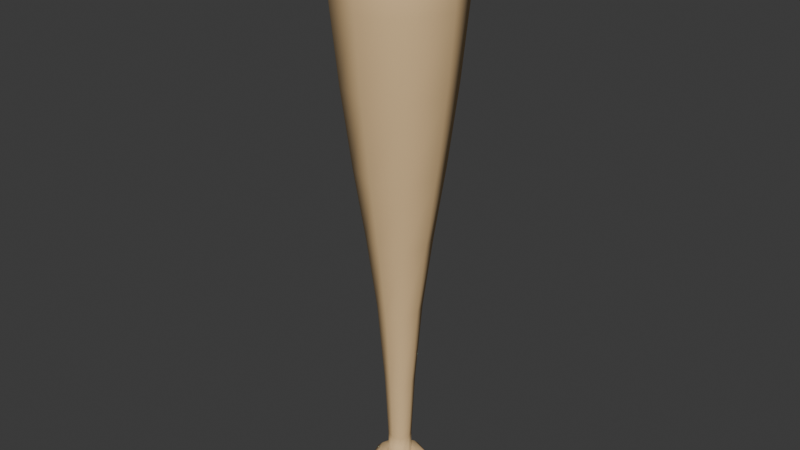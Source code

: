 # Source: Baseball_Bat.blend  (saved by Blender 4.0.36; exported with 4.5.12 LTS)
import bpy
from mathutils import Matrix  # noqa: F401  (used for matrix-valued properties, if any)

bpy.ops.wm.read_factory_settings(use_empty=True)
scene = bpy.context.scene
scene.name = 'Scene'

# ---- collections
col_collection = bpy.data.collections.new('Collection'); scene.collection.children.link(col_collection)

# ---- materials (node trees are filled in below, after node groups)
mat_bat = bpy.data.materials.new('Bat')
mat_bat.use_transparent_shadow = False

# ---- material node trees
mat_bat.use_nodes = True; mat_bat.node_tree.nodes.clear()
_N = mat_bat.node_tree.nodes; _L = mat_bat.node_tree.links
n0 = _N.new('ShaderNodeBsdfPrincipled'); n0.name = 'Principled BSDF'; n0.location = (10, 300)
n0.inputs[0].default_value = (0.8004, 0.5471, 0.2808, 1.0)
n0.inputs[2].default_value = 0.8622
n0.inputs[3].default_value = 1.45
n1 = _N.new('ShaderNodeOutputMaterial'); n1.name = 'Material Output'; n1.location = (300, 300)
_L.new(n0.outputs[0], n1.inputs[0])
n1.is_active_output = True

# ---- world
world_world = bpy.data.worlds.new('World'); scene.world = world_world
world_world.use_nodes = True; world_world.node_tree.nodes.clear()
_N = world_world.node_tree.nodes; _L = world_world.node_tree.links
n0 = _N.new('ShaderNodeOutputWorld'); n0.name = 'World Output'; n0.location = (300, 300)
n1 = _N.new('ShaderNodeBackground'); n1.name = 'Background'; n1.location = (10, 300)
n1.inputs[0].default_value = (0.05088, 0.05088, 0.05088, 1.0)
_L.new(n1.outputs[0], n0.inputs[0])
n0.is_active_output = True
world_world.color = (0.05088, 0.05088, 0.05088)
world_world.use_sun_shadow = False
world_world.sun_shadow_jitter_overblur = 0.0

# ---- meshes
me_cube_001 = bpy.data.meshes.new('Cube.001')
me_cube_001.from_pydata([(-0.03554, -0.03554, -0.0476), (-0.02394, -0.02394, 0.02413), (-0.03554, 0.03554, -0.0476), (-0.02394, 0.02394, 0.02413), (0.03554, -0.03554, -0.0476), (0.02394, -0.02394, 0.02413), (0.03554, 0.03554, -0.0476), (0.02394, 0.02394, 0.02413), (-0.04269, -0.04269, 0.007162), (-0.04269, 0.04269, 0.007162), (0.04269, 0.04269, 0.007162), (0.04269, -0.04269, 0.007162), (-0.01622, -0.01622, 0.06946), (-0.01622, 0.01622, 0.06946), (0.01622, 0.01622, 0.06946), (0.01622, -0.01622, 0.06946), (0.01815, 0.01815, 0.02408), (0.01815, -0.01815, 0.02408), (-0.01815, -0.01815, 0.02408), (-0.01815, 0.01815, 0.02408), (-0.05929, -0.05929, 0.6528), (-0.05929, 0.05929, 0.6528), (0.05929, 0.05929, 0.6528), (0.05929, -0.05929, 0.6528), (-0.06639, -0.06639, 1.113), (-0.06639, 0.06639, 1.113), (0.06639, 0.06639, 1.113), (0.06639, -0.06639, 1.113), (0.03038, -0.03038, 0.3664), (-0.03038, -0.03038, 0.3664), (-0.03038, 0.03038, 0.3664), (0.03038, 0.03038, 0.3664), (0.08375, 0.08375, 0.9566), (0.08375, -0.08375, 0.9566), (-0.08375, -0.08375, 0.9566), (-0.08375, 0.08375, 0.9566), (-0.04332, 0.0, -0.05274), (-0.04477, -0.04477, -0.02312), (-0.0587, 6.372e-11, 0.007162), (-0.04477, 0.04477, -0.02312), (7.647e-10, 0.04332, -0.05274), (6.372e-11, 0.0587, 0.007162), (0.04477, 0.04477, -0.02312), (0.04332, -5.098e-10, -0.05274), (0.0587, -6.372e-11, 0.007162), (0.04477, -0.04477, -0.02312), (-1.274e-09, -0.04332, -0.05274), (0.0, -0.0587, 0.007162), (-0.03292, -3.186e-11, 0.02413), (6.372e-11, 0.03292, 0.02413), (0.03292, -5.098e-10, 0.02413), (-9.558e-11, -0.03292, 0.02413), (-0.03332, -0.03332, 0.02102), (-0.03332, 0.03332, 0.02102), (0.03332, 0.03332, 0.02102), (0.03332, -0.03332, 0.02102), (-0.0223, -3.186e-10, 0.06946), (-3.186e-10, 0.0223, 0.06946), (0.0223, -2.549e-10, 0.06946), (3.186e-10, -0.0223, 0.06946), (0.01626, 0.01626, 0.02273), (0.0197, -0.0197, 0.02611), (-0.01626, -0.01626, 0.02273), (-0.0197, 0.0197, 0.02611), (0.0197, 0.0197, 0.02611), (0.01626, -0.01626, 0.02273), (-0.0197, -0.0197, 0.02611), (-0.01626, 0.01626, 0.02273), (-9.558e-11, 0.02496, 0.02408), (0.0, -0.02496, 0.02408), (-0.02496, 0.0, 0.02408), (0.02496, 0.0, 0.02408), (-0.08152, -5.098e-10, 0.6528), (5.098e-10, 0.08152, 0.6528), (0.08152, 5.098e-10, 0.6528), (-5.098e-10, -0.08152, 0.6528), (0.04397, -0.04397, 0.512), (-0.02085, -0.02085, 0.2007), (-0.04397, 0.04397, 0.512), (0.02085, 0.02085, 0.2007), (-0.08093, 1.912e-09, 1.122), (2.549e-10, 0.08093, 1.122), (0.08093, -3.823e-10, 1.122), (3.314e-09, -0.08093, 1.122), (0.08413, 0.08413, 1.062), (0.07355, -0.07355, 0.8095), (-0.08413, -0.08413, 1.062), (-0.07355, 0.07355, 0.8095), (0.02085, -0.02085, 0.2007), (-0.04397, -0.04397, 0.512), (-0.02085, 0.02085, 0.2007), (0.04397, 0.04397, 0.512), (-0.04177, -1.912e-10, 0.3664), (0.04177, 2.549e-10, 0.3664), (-6.372e-11, 0.04177, 0.3664), (6.372e-11, -0.04177, 0.3664), (0.07355, 0.07355, 0.8095), (0.08413, -0.08413, 1.062), (-0.07355, -0.07355, 0.8095), (-0.08413, 0.08413, 1.062), (-1.274e-10, 0.1152, 0.9566), (-1.02e-09, -0.1152, 0.9566), (-0.1152, -1.274e-10, 0.9566), (0.1152, 0.0, 0.9566), (-0.0616, 0.0, -0.02362), (7.647e-10, 0.0616, -0.02362), (0.0616, -7.647e-10, -0.02362), (-8.284e-10, -0.0616, -0.02362), (8.921e-10, 7.647e-10, -0.06354), (0.02236, -6.372e-11, 0.02273), (-0.04581, 1.912e-10, 0.02102), (8.284e-10, 0.04581, 0.02102), (0.04581, -8.284e-10, 0.02102), (-8.921e-10, -0.04581, 0.02102), (-1.274e-10, -0.06045, 0.512), (-0.02236, -1.593e-10, 0.02273), (3.186e-10, -0.02236, 0.02273), (-3.186e-10, 0.02236, 0.02273), (1.274e-10, 0.02709, 0.02611), (0.0, -0.02709, 0.02611), (-0.02709, 1.274e-10, 0.02611), (0.02709, -1.274e-10, 0.02611), (0.1158, -2.549e-10, 1.063), (1.274e-10, 0.06045, 0.512), (0.06045, 1.274e-10, 0.512), (-0.06045, -1.274e-10, 0.512), (-2.804e-09, 1.912e-09, 1.141), (-0.1158, 2.549e-10, 1.063), (2.549e-10, -0.1158, 1.063), (-2.549e-10, 0.1158, 1.063), (-0.02867, 0.0, 0.2007), (0.02867, 6.372e-11, 0.2007), (-3.186e-11, 0.02867, 0.2007), (3.186e-11, -0.02867, 0.2007), (0.0, 0.1011, 0.8095), (-2.549e-10, -0.1011, 0.8095), (-0.1011, -1.147e-09, 0.8095), (0.1011, 1.748e-09, 0.8095)], [], [(0, 37, 104, 36), (37, 8, 38, 104), (104, 38, 9, 39), (36, 104, 39, 2), (2, 39, 105, 40), (39, 9, 41, 105), (105, 41, 10, 42), (40, 105, 42, 6), (6, 42, 106, 43), (42, 10, 44, 106), (106, 44, 11, 45), (43, 106, 45, 4), (4, 45, 107, 46), (45, 11, 47, 107), (107, 47, 8, 37), (46, 107, 37, 0), (2, 40, 108, 36), (40, 6, 43, 108), (108, 43, 4, 46), (36, 108, 46, 0), (17, 71, 109, 65), (71, 16, 60, 109), (109, 60, 14, 58), (65, 109, 58, 15), (1, 48, 110, 52), (48, 3, 53, 110), (110, 53, 9, 38), (52, 110, 38, 8), (3, 49, 111, 53), (49, 7, 54, 111), (111, 54, 10, 41), (53, 111, 41, 9), (7, 50, 112, 54), (50, 5, 55, 112), (112, 55, 11, 44), (54, 112, 44, 10), (5, 51, 113, 55), (51, 1, 52, 113), (113, 52, 8, 47), (55, 113, 47, 11), (29, 95, 114, 89), (95, 28, 76, 114), (114, 76, 23, 75), (89, 114, 75, 20), (19, 70, 115, 67), (70, 18, 62, 115), (115, 62, 12, 56), (67, 115, 56, 13), (18, 69, 116, 62), (69, 17, 65, 116), (116, 65, 15, 59), (62, 116, 59, 12), (16, 68, 117, 60), (68, 19, 67, 117), (117, 67, 13, 57), (60, 117, 57, 14), (7, 49, 118, 64), (49, 3, 63, 118), (118, 63, 19, 68), (64, 118, 68, 16), (1, 51, 119, 66), (51, 5, 61, 119), (119, 61, 17, 69), (66, 119, 69, 18), (3, 48, 120, 63), (48, 1, 66, 120), (120, 66, 18, 70), (63, 120, 70, 19), (5, 50, 121, 61), (50, 7, 64, 121), (121, 64, 16, 71), (61, 121, 71, 17), (33, 103, 122, 97), (103, 32, 84, 122), (122, 84, 26, 82), (97, 122, 82, 27), (31, 94, 123, 91), (94, 30, 78, 123), (123, 78, 21, 73), (91, 123, 73, 22), (28, 93, 124, 76), (93, 31, 91, 124), (124, 91, 22, 74), (76, 124, 74, 23), (30, 92, 125, 78), (92, 29, 89, 125), (125, 89, 20, 72), (78, 125, 72, 21), (26, 81, 126, 82), (81, 25, 80, 126), (126, 80, 24, 83), (82, 126, 83, 27), (35, 102, 127, 99), (102, 34, 86, 127), (127, 86, 24, 80), (99, 127, 80, 25), (34, 101, 128, 86), (101, 33, 97, 128), (128, 97, 27, 83), (86, 128, 83, 24), (32, 100, 129, 84), (100, 35, 99, 129), (129, 99, 25, 81), (84, 129, 81, 26), (13, 56, 130, 90), (56, 12, 77, 130), (130, 77, 29, 92), (90, 130, 92, 30), (15, 58, 131, 88), (58, 14, 79, 131), (131, 79, 31, 93), (88, 131, 93, 28), (14, 57, 132, 79), (57, 13, 90, 132), (132, 90, 30, 94), (79, 132, 94, 31), (12, 59, 133, 77), (59, 15, 88, 133), (133, 88, 28, 95), (77, 133, 95, 29), (22, 73, 134, 96), (73, 21, 87, 134), (134, 87, 35, 100), (96, 134, 100, 32), (20, 75, 135, 98), (75, 23, 85, 135), (135, 85, 33, 101), (98, 135, 101, 34), (21, 72, 136, 87), (72, 20, 98, 136), (136, 98, 34, 102), (87, 136, 102, 35), (23, 74, 137, 85), (74, 22, 96, 137), (137, 96, 32, 103), (85, 137, 103, 33)])
me_cube_001.polygons.foreach_set('use_smooth', [True] * 136)
_uv = me_cube_001.uv_layers.new(name='UVMap')
_uv.uv.foreach_set('vector', [0.0819, 0.1956, 0.09298, 0.2177, 0.1214, 0.1863, 0.1011, 0.1676, 0.09298, 0.2177, 0.1153, 0.2357, 0.1427, 0.2061, 0.1214, 0.1863, 0.1214, 0.1863, 0.1427, 0.2061, 0.1701, 0.1764, 0.1504, 0.1556, 0.1011, 0.1676, 0.1214, 0.1863, 0.1504, 0.1556, 0.1275, 0.1463, 0.0819, 0.1956, 0.09298, 0.2177, 0.1214, 0.1863, 0.1011, 0.1676, 0.09298, 0.2177, 0.1153, 0.2357, 0.1427, 0.2061, 0.1214, 0.1863, 0.1214, 0.1863, 0.1427, 0.2061, 0.1701, 0.1764, 0.1504, 0.1556, 0.1011, 0.1676, 0.1214, 0.1863, 0.1504, 0.1556, 0.1275, 0.1463, 0.1275, 0.1463, 0.1504, 0.1556, 0.1214, 0.1863, 0.1011, 0.1676, 0.1504, 0.1556, 0.1701, 0.1764, 0.1427, 0.2061, 0.1214, 0.1863, 0.1214, 0.1863, 0.1427, 0.2061, 0.1153, 0.2357, 0.09298, 0.2177, 0.1011, 0.1676, 0.1214, 0.1863, 0.09298, 0.2177, 0.0819, 0.1956, 0.1275, 0.1463, 0.1504, 0.1556, 0.1214, 0.1863, 0.1011, 0.1676, 0.1504, 0.1556, 0.1701, 0.1764, 0.1427, 0.2061, 0.1214, 0.1863, 0.1214, 0.1863, 0.1427, 0.2061, 0.1153, 0.2357, 0.09298, 0.2177, 0.1011, 0.1676, 0.1214, 0.1863, 0.09298, 0.2177, 0.0819, 0.1956, 0.3765, 0.4679, 0.4047, 0.4483, 0.3747, 0.4205, 0.3469, 0.4505, 0.4047, 0.4483, 0.4221, 0.4186, 0.4025, 0.3904, 0.3747, 0.4205, 0.3747, 0.4205, 0.4025, 0.3904, 0.3728, 0.373, 0.3446, 0.3926, 0.3469, 0.4505, 0.3747, 0.4205, 0.3446, 0.3926, 0.3272, 0.4223, 0.3737, 0.3962, 0.3907, 0.4031, 0.389, 0.4049, 0.3738, 0.3987, 0.3907, 0.4031, 0.3989, 0.4195, 0.3964, 0.4196, 0.389, 0.4049, 0.1535, 0.2161, 0.164, 0.2048, 0.1964, 0.2348, 0.186, 0.2461, 0.1431, 0.2274, 0.1535, 0.2161, 0.186, 0.2461, 0.1756, 0.2573, 0.3427, 0.4217, 0.3535, 0.4433, 0.3453, 0.4523, 0.3301, 0.4222, 0.3535, 0.4433, 0.3759, 0.4524, 0.3764, 0.465, 0.3453, 0.4523, 0.1524, 0.215, 0.1737, 0.1918, 0.1701, 0.1764, 0.1427, 0.2061, 0.131, 0.2381, 0.1524, 0.215, 0.1427, 0.2061, 0.1153, 0.2357, 0.3759, 0.4524, 0.3975, 0.4416, 0.4065, 0.4499, 0.3764, 0.465, 0.3975, 0.4416, 0.4066, 0.4192, 0.4192, 0.4187, 0.4065, 0.4499, 0.1524, 0.215, 0.1737, 0.1918, 0.1701, 0.1764, 0.1427, 0.2061, 0.131, 0.2381, 0.1524, 0.215, 0.1427, 0.2061, 0.1153, 0.2357, 0.4066, 0.4192, 0.3958, 0.3976, 0.4041, 0.3886, 0.4192, 0.4187, 0.3958, 0.3976, 0.3734, 0.3885, 0.3729, 0.3759, 0.4041, 0.3886, 0.1524, 0.215, 0.131, 0.2381, 0.1153, 0.2357, 0.1427, 0.2061, 0.1737, 0.1918, 0.1524, 0.215, 0.1427, 0.2061, 0.1701, 0.1764, 0.3734, 0.3885, 0.3518, 0.3993, 0.3429, 0.3911, 0.3729, 0.3759, 0.3518, 0.3993, 0.3427, 0.4217, 0.3301, 0.4222, 0.3429, 0.3911, 0.1524, 0.215, 0.131, 0.2381, 0.1153, 0.2357, 0.1427, 0.2061, 0.1737, 0.1918, 0.1524, 0.215, 0.1427, 0.2061, 0.1701, 0.1764, 0.3726, 0.4577, 0.3921, 0.4366, 0.4933, 0.5301, 0.465, 0.5606, 0.3921, 0.4366, 0.4116, 0.4155, 0.5215, 0.4996, 0.4933, 0.5301, 0.4933, 0.5301, 0.5215, 0.4996, 0.6291, 0.5793, 0.591, 0.6204, 0.465, 0.5606, 0.4933, 0.5301, 0.591, 0.6204, 0.553, 0.6616, 0.3756, 0.4447, 0.3586, 0.4378, 0.3603, 0.436, 0.3755, 0.4422, 0.3586, 0.4378, 0.3504, 0.4214, 0.3529, 0.4213, 0.3603, 0.436, 0.1535, 0.2161, 0.1431, 0.2274, 0.1756, 0.2573, 0.186, 0.2461, 0.164, 0.2048, 0.1535, 0.2161, 0.186, 0.2461, 0.1964, 0.2348, 0.3504, 0.4214, 0.3573, 0.4044, 0.3591, 0.4061, 0.3529, 0.4213, 0.3573, 0.4044, 0.3737, 0.3962, 0.3738, 0.3987, 0.3591, 0.4061, 0.1535, 0.2161, 0.164, 0.2048, 0.1964, 0.2348, 0.186, 0.2461, 0.1431, 0.2274, 0.1535, 0.2161, 0.186, 0.2461, 0.1756, 0.2573, 0.3989, 0.4195, 0.392, 0.4365, 0.3902, 0.4348, 0.3964, 0.4196, 0.392, 0.4365, 0.3756, 0.4447, 0.3755, 0.4422, 0.3902, 0.4348, 0.1535, 0.2161, 0.1431, 0.2274, 0.1756, 0.2573, 0.186, 0.2461, 0.164, 0.2048, 0.1535, 0.2161, 0.186, 0.2461, 0.1964, 0.2348, 0.4066, 0.4192, 0.3975, 0.4416, 0.3935, 0.4378, 0.401, 0.4194, 0.3975, 0.4416, 0.3759, 0.4524, 0.3757, 0.4468, 0.3935, 0.4378, 0.3935, 0.4378, 0.3757, 0.4468, 0.3756, 0.4447, 0.392, 0.4365, 0.401, 0.4194, 0.3935, 0.4378, 0.392, 0.4365, 0.3989, 0.4195, 0.3427, 0.4217, 0.3518, 0.3993, 0.3559, 0.4031, 0.3483, 0.4215, 0.3518, 0.3993, 0.3734, 0.3885, 0.3736, 0.3941, 0.3559, 0.4031, 0.3559, 0.4031, 0.3736, 0.3941, 0.3737, 0.3962, 0.3573, 0.4044, 0.3483, 0.4215, 0.3559, 0.4031, 0.3573, 0.4044, 0.3504, 0.4214, 0.3759, 0.4524, 0.3535, 0.4433, 0.3573, 0.4393, 0.3757, 0.4468, 0.3535, 0.4433, 0.3427, 0.4217, 0.3483, 0.4215, 0.3573, 0.4393, 0.3573, 0.4393, 0.3483, 0.4215, 0.3504, 0.4214, 0.3586, 0.4378, 0.3757, 0.4468, 0.3573, 0.4393, 0.3586, 0.4378, 0.3756, 0.4447, 0.3734, 0.3885, 0.3958, 0.3976, 0.392, 0.4016, 0.3736, 0.3941, 0.3958, 0.3976, 0.4066, 0.4192, 0.401, 0.4194, 0.392, 0.4016, 0.392, 0.4016, 0.401, 0.4194, 0.3989, 0.4195, 0.3907, 0.4031, 0.3736, 0.3941, 0.392, 0.4016, 0.3907, 0.4031, 0.3737, 0.3962, 0.7482, 0.8736, 0.802, 0.8154, 0.8757, 0.8836, 0.8211, 0.9414, 0.802, 0.8154, 0.8557, 0.7573, 0.9291, 0.8246, 0.8757, 0.8836, 0.8757, 0.8836, 0.9291, 0.8246, 0.9529, 0.8695, 0.9167, 0.9215, 0.8211, 0.9414, 0.8757, 0.8836, 0.9167, 0.9215, 0.8677, 0.9617, 0.4116, 0.4155, 0.3921, 0.4366, 0.4933, 0.5301, 0.5215, 0.4996, 0.3921, 0.4366, 0.3726, 0.4577, 0.465, 0.5606, 0.4933, 0.5301, 0.4933, 0.5301, 0.465, 0.5606, 0.553, 0.6616, 0.591, 0.6204, 0.5215, 0.4996, 0.4933, 0.5301, 0.591, 0.6204, 0.6291, 0.5793, 0.3726, 0.4577, 0.3921, 0.4366, 0.4933, 0.5301, 0.465, 0.5606, 0.3921, 0.4366, 0.4116, 0.4155, 0.5215, 0.4996, 0.4933, 0.5301, 0.4933, 0.5301, 0.5215, 0.4996, 0.6291, 0.5793, 0.591, 0.6204, 0.465, 0.5606, 0.4933, 0.5301, 0.591, 0.6204, 0.553, 0.6616, 0.4116, 0.4155, 0.3921, 0.4366, 0.4933, 0.5301, 0.5215, 0.4996, 0.3921, 0.4366, 0.3726, 0.4577, 0.465, 0.5606, 0.4933, 0.5301, 0.4933, 0.5301, 0.465, 0.5606, 0.553, 0.6616, 0.591, 0.6204, 0.5215, 0.4996, 0.4933, 0.5301, 0.591, 0.6204, 0.6291, 0.5793, 0.4634, 0.417, 0.4309, 0.4724, 0.3747, 0.4205, 0.4266, 0.3643, 0.4309, 0.4724, 0.3781, 0.5092, 0.3227, 0.4766, 0.3747, 0.4205, 0.3747, 0.4205, 0.3227, 0.4766, 0.286, 0.4239, 0.3185, 0.3685, 0.4266, 0.3643, 0.3747, 0.4205, 0.3185, 0.3685, 0.3712, 0.3318, 0.8557, 0.7573, 0.802, 0.8154, 0.8757, 0.8836, 0.9291, 0.8246, 0.802, 0.8154, 0.7482, 0.8736, 0.8211, 0.9414, 0.8757, 0.8836, 0.8757, 0.8836, 0.8211, 0.9414, 0.8677, 0.9617, 0.9167, 0.9215, 0.9291, 0.8246, 0.8757, 0.8836, 0.9167, 0.9215, 0.9529, 0.8695, 0.7482, 0.8736, 0.802, 0.8154, 0.8757, 0.8836, 0.8211, 0.9414, 0.802, 0.8154, 0.8557, 0.7573, 0.9291, 0.8246, 0.8757, 0.8836, 0.8757, 0.8836, 0.9291, 0.8246, 0.9529, 0.8695, 0.9167, 0.9215, 0.8211, 0.9414, 0.8757, 0.8836, 0.9167, 0.9215, 0.8677, 0.9617, 0.8557, 0.7573, 0.802, 0.8154, 0.8757, 0.8836, 0.9291, 0.8246, 0.802, 0.8154, 0.7482, 0.8736, 0.8211, 0.9414, 0.8757, 0.8836, 0.8757, 0.8836, 0.8211, 0.9414, 0.8677, 0.9617, 0.9167, 0.9215, 0.9291, 0.8246, 0.8757, 0.8836, 0.9167, 0.9215, 0.9529, 0.8695, 0.1964, 0.2348, 0.186, 0.2461, 0.2771, 0.3303, 0.2905, 0.3158, 0.186, 0.2461, 0.1756, 0.2573, 0.2637, 0.3448, 0.2771, 0.3303, 0.2771, 0.3303, 0.2637, 0.3448, 0.3726, 0.4577, 0.3921, 0.4366, 0.2905, 0.3158, 0.2771, 0.3303, 0.3921, 0.4366, 0.4116, 0.4155, 0.1756, 0.2573, 0.186, 0.2461, 0.2771, 0.3303, 0.2637, 0.3448, 0.186, 0.2461, 0.1964, 0.2348, 0.2905, 0.3158, 0.2771, 0.3303, 0.2771, 0.3303, 0.2905, 0.3158, 0.4116, 0.4155, 0.3921, 0.4366, 0.2637, 0.3448, 0.2771, 0.3303, 0.3921, 0.4366, 0.3726, 0.4577, 0.1964, 0.2348, 0.186, 0.2461, 0.2771, 0.3303, 0.2905, 0.3158, 0.186, 0.2461, 0.1756, 0.2573, 0.2637, 0.3448, 0.2771, 0.3303, 0.2771, 0.3303, 0.2637, 0.3448, 0.3726, 0.4577, 0.3921, 0.4366, 0.2905, 0.3158, 0.2771, 0.3303, 0.3921, 0.4366, 0.4116, 0.4155, 0.1756, 0.2573, 0.186, 0.2461, 0.2771, 0.3303, 0.2637, 0.3448, 0.186, 0.2461, 0.1964, 0.2348, 0.2905, 0.3158, 0.2771, 0.3303, 0.2771, 0.3303, 0.2905, 0.3158, 0.4116, 0.4155, 0.3921, 0.4366, 0.2637, 0.3448, 0.2771, 0.3303, 0.3921, 0.4366, 0.3726, 0.4577, 0.6291, 0.5793, 0.591, 0.6204, 0.6998, 0.721, 0.747, 0.6699, 0.591, 0.6204, 0.553, 0.6616, 0.6526, 0.7721, 0.6998, 0.721, 0.6998, 0.721, 0.6526, 0.7721, 0.7482, 0.8736, 0.802, 0.8154, 0.747, 0.6699, 0.6998, 0.721, 0.802, 0.8154, 0.8557, 0.7573, 0.553, 0.6616, 0.591, 0.6204, 0.6998, 0.721, 0.6526, 0.7721, 0.591, 0.6204, 0.6291, 0.5793, 0.747, 0.6699, 0.6998, 0.721, 0.6998, 0.721, 0.747, 0.6699, 0.8557, 0.7573, 0.802, 0.8154, 0.6526, 0.7721, 0.6998, 0.721, 0.802, 0.8154, 0.7482, 0.8736, 0.6291, 0.5793, 0.591, 0.6204, 0.6998, 0.721, 0.747, 0.6699, 0.591, 0.6204, 0.553, 0.6616, 0.6526, 0.7721, 0.6998, 0.721, 0.6998, 0.721, 0.6526, 0.7721, 0.7482, 0.8736, 0.802, 0.8154, 0.747, 0.6699, 0.6998, 0.721, 0.802, 0.8154, 0.8557, 0.7573, 0.553, 0.6616, 0.591, 0.6204, 0.6998, 0.721, 0.6526, 0.7721, 0.591, 0.6204, 0.6291, 0.5793, 0.747, 0.6699, 0.6998, 0.721, 0.6998, 0.721, 0.747, 0.6699, 0.8557, 0.7573, 0.802, 0.8154, 0.6526, 0.7721, 0.6998, 0.721, 0.802, 0.8154, 0.7482, 0.8736])
me_cube_001.materials.append(mat_bat)
me_cube_001.update()

# ---- objects
ob_cube = bpy.data.objects.new('Cube', me_cube_001)

# ---- transforms, parenting, visibility, modifiers, constraints
ob_cube.location = (0.0, 0.0, 0.0)

# ---- collection membership
col_collection.objects.link(ob_cube)

# ---- scene / render settings (as saved in the file)
scene.frame_start = 1; scene.frame_end = 250; scene.frame_set(1)
scene.render.engine = 'BLENDER_EEVEE_NEXT'
scene.cycles.sampling_pattern = 'TABULATED_SOBOL'
bpy.context.view_layer.update()

# ---- added for rendering (the .blend has no active camera and no usable light): camera, sun
cam_auto = bpy.data.cameras.new('AutoCamera')
cam_auto.lens = 50.0
cam_auto.sensor_width = 36.0
cam_auto.clip_end = 1000.0
ob_auto_camera = bpy.data.objects.new('AutoCamera', cam_auto)
scene.collection.objects.link(ob_auto_camera)
ob_auto_camera.location = (1.15488, -1.38586, 1.46262)
ob_auto_camera.rotation_euler = (1.09748, -7.21219e-08, 0.694738)
scene.camera = ob_auto_camera
light_auto_sun = bpy.data.lights.new('AutoSun', 'SUN')
light_auto_sun.energy = 3.0
light_auto_sun.angle = 0.0523599
ob_auto_sun = bpy.data.objects.new('AutoSun', light_auto_sun)
scene.collection.objects.link(ob_auto_sun)
ob_auto_sun.rotation_euler = (0.872665, 0.174533, 0.523599)
bpy.context.view_layer.update()
